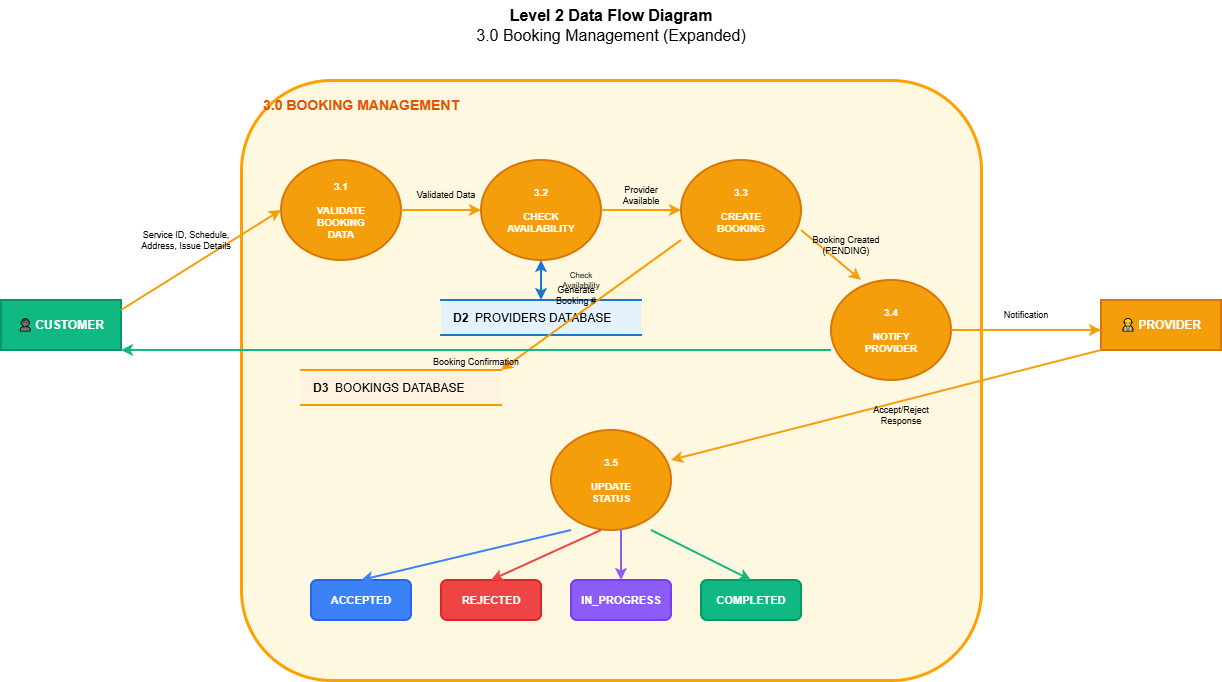

The diagram above was exported from draw.io. Its source (the exported page's mxGraphModel, read from the mxfile embedded in the PNG):
<mxGraphModel dx="1165" dy="796" grid="1" gridSize="10" guides="1" tooltips="1" connect="1" arrows="1" fold="1" page="1" pageScale="1" pageWidth="1400" pageHeight="1000" math="0" shadow="0">
  <root>
    <mxCell id="0" />
    <mxCell id="1" parent="0" />
    <mxCell id="title" parent="1" style="text;html=1;strokeColor=none;fillColor=none;align=center;verticalAlign=middle;whiteSpace=wrap;rounded=0;fontSize=16;" value="&lt;b&gt;Level 2 Data Flow Diagram&lt;/b&gt;&lt;br&gt;3.0 Booking Management (Expanded)" vertex="1">
      <mxGeometry height="50" width="400" x="450" y="20" as="geometry" />
    </mxCell>
    <mxCell id="boundary" parent="1" style="rounded=1;whiteSpace=wrap;html=1;fillColor=#FFF8E1;strokeColor=#FFA000;strokeWidth=3;strokeDasharray=8 8;" value="" vertex="1">
      <mxGeometry height="600" width="740" x="280" y="100" as="geometry" />
    </mxCell>
    <mxCell id="boundary-label" parent="1" style="text;html=1;strokeColor=none;fillColor=none;align=left;verticalAlign=middle;whiteSpace=wrap;rounded=0;fontSize=14;fontColor=#E65100;" value="&lt;b&gt;3.0 BOOKING MANAGEMENT&lt;/b&gt;" vertex="1">
      <mxGeometry height="30" width="250" x="300" y="110" as="geometry" />
    </mxCell>
    <mxCell id="customer" parent="1" style="rounded=0;whiteSpace=wrap;html=1;fillColor=#10B981;strokeColor=#059669;strokeWidth=2;fontColor=#FFFFFF;fontSize=12;" value="&lt;b&gt;👤 CUSTOMER&lt;/b&gt;" vertex="1">
      <mxGeometry height="50" width="120" x="40" y="320" as="geometry" />
    </mxCell>
    <mxCell id="provider" parent="1" style="rounded=0;whiteSpace=wrap;html=1;fillColor=#F59E0B;strokeColor=#D97706;strokeWidth=2;fontColor=#FFFFFF;fontSize=12;" value="&lt;b&gt;👷 PROVIDER&lt;/b&gt;" vertex="1">
      <mxGeometry height="50" width="120" x="1140" y="320" as="geometry" />
    </mxCell>
    <mxCell id="p31" parent="1" style="ellipse;whiteSpace=wrap;html=1;fillColor=#F59E0B;strokeColor=#D97706;strokeWidth=2;fontColor=#FFFFFF;fontSize=10;" value="&lt;b&gt;3.1&lt;/b&gt;&lt;br&gt;&lt;br&gt;&lt;b&gt;VALIDATE&lt;/b&gt;&lt;br&gt;&lt;b&gt;BOOKING&lt;/b&gt;&lt;br&gt;&lt;b&gt;DATA&lt;/b&gt;" vertex="1">
      <mxGeometry height="100" width="120" x="320" y="180" as="geometry" />
    </mxCell>
    <mxCell id="p32" parent="1" style="ellipse;whiteSpace=wrap;html=1;fillColor=#F59E0B;strokeColor=#D97706;strokeWidth=2;fontColor=#FFFFFF;fontSize=10;" value="&lt;b&gt;3.2&lt;/b&gt;&lt;br&gt;&lt;br&gt;&lt;b&gt;CHECK&lt;/b&gt;&lt;br&gt;&lt;b&gt;AVAILABILITY&lt;/b&gt;" vertex="1">
      <mxGeometry height="100" width="120" x="520" y="180" as="geometry" />
    </mxCell>
    <mxCell id="p33" parent="1" style="ellipse;whiteSpace=wrap;html=1;fillColor=#F59E0B;strokeColor=#D97706;strokeWidth=2;fontColor=#FFFFFF;fontSize=10;" value="&lt;b&gt;3.3&lt;/b&gt;&lt;br&gt;&lt;br&gt;&lt;b&gt;CREATE&lt;/b&gt;&lt;br&gt;&lt;b&gt;BOOKING&lt;/b&gt;" vertex="1">
      <mxGeometry height="100" width="120" x="720" y="180" as="geometry" />
    </mxCell>
    <mxCell id="p34" parent="1" style="ellipse;whiteSpace=wrap;html=1;fillColor=#F59E0B;strokeColor=#D97706;strokeWidth=2;fontColor=#FFFFFF;fontSize=10;" value="&lt;b&gt;3.4&lt;/b&gt;&lt;br&gt;&lt;br&gt;&lt;b&gt;NOTIFY&lt;/b&gt;&lt;br&gt;&lt;b&gt;PROVIDER&lt;/b&gt;" vertex="1">
      <mxGeometry height="100" width="120" x="870" y="300" as="geometry" />
    </mxCell>
    <mxCell id="p35" parent="1" style="ellipse;whiteSpace=wrap;html=1;fillColor=#F59E0B;strokeColor=#D97706;strokeWidth=2;fontColor=#FFFFFF;fontSize=10;" value="&lt;b&gt;3.5&lt;/b&gt;&lt;br&gt;&lt;br&gt;&lt;b&gt;UPDATE&lt;/b&gt;&lt;br&gt;&lt;b&gt;STATUS&lt;/b&gt;" vertex="1">
      <mxGeometry height="100" width="120" x="590" y="450" as="geometry" />
    </mxCell>
    <mxCell id="d2" parent="1" style="shape=partialRectangle;whiteSpace=wrap;html=1;left=0;right=0;fillColor=#E3F2FD;strokeColor=#1976D2;strokeWidth=2;align=left;spacingLeft=10;" value="&lt;b&gt;D2&lt;/b&gt;&amp;nbsp; PROVIDERS DATABASE" vertex="1">
      <mxGeometry height="35" width="200" x="480" y="320" as="geometry" />
    </mxCell>
    <mxCell id="d3" parent="1" style="shape=partialRectangle;whiteSpace=wrap;html=1;left=0;right=0;fillColor=#FFF3E0;strokeColor=#FF9800;strokeWidth=2;align=left;spacingLeft=10;" value="&lt;b&gt;D3&lt;/b&gt;&amp;nbsp; BOOKINGS DATABASE" vertex="1">
      <mxGeometry height="35" width="200" x="340" y="390" as="geometry" />
    </mxCell>
    <mxCell id="s-accepted" parent="1" style="rounded=1;whiteSpace=wrap;html=1;fillColor=#3B82F6;strokeColor=#2563EB;strokeWidth=2;fontColor=#FFFFFF;fontSize=11;" value="&lt;b&gt;ACCEPTED&lt;/b&gt;" vertex="1">
      <mxGeometry height="40" width="100" x="350" y="600" as="geometry" />
    </mxCell>
    <mxCell id="s-rejected" parent="1" style="rounded=1;whiteSpace=wrap;html=1;fillColor=#EF4444;strokeColor=#DC2626;strokeWidth=2;fontColor=#FFFFFF;fontSize=11;" value="&lt;b&gt;REJECTED&lt;/b&gt;" vertex="1">
      <mxGeometry height="40" width="100" x="480" y="600" as="geometry" />
    </mxCell>
    <mxCell id="s-progress" parent="1" style="rounded=1;whiteSpace=wrap;html=1;fillColor=#8B5CF6;strokeColor=#7C3AED;strokeWidth=2;fontColor=#FFFFFF;fontSize=11;" value="&lt;b&gt;IN_PROGRESS&lt;/b&gt;" vertex="1">
      <mxGeometry height="40" width="100" x="610" y="600" as="geometry" />
    </mxCell>
    <mxCell id="s-completed" parent="1" style="rounded=1;whiteSpace=wrap;html=1;fillColor=#10B981;strokeColor=#059669;strokeWidth=2;fontColor=#FFFFFF;fontSize=11;" value="&lt;b&gt;COMPLETED&lt;/b&gt;" vertex="1">
      <mxGeometry height="40" width="100" x="740" y="600" as="geometry" />
    </mxCell>
    <mxCell id="c-p31" edge="1" parent="1" style="endArrow=classic;html=1;strokeWidth=2;strokeColor=#F59E0B;" value="">
      <mxGeometry height="50" relative="1" width="50" as="geometry">
        <mxPoint x="160" y="330" as="sourcePoint" />
        <mxPoint x="320" y="230" as="targetPoint" />
      </mxGeometry>
    </mxCell>
    <mxCell id="c-p31-l" parent="1" style="text;html=1;strokeColor=none;fillColor=none;align=center;verticalAlign=middle;whiteSpace=wrap;rounded=0;fontSize=9;" value="Service ID, Schedule,&lt;br&gt;Address, Issue Details" vertex="1">
      <mxGeometry height="40" width="110" x="170" y="240" as="geometry" />
    </mxCell>
    <mxCell id="p31-p32" edge="1" parent="1" style="endArrow=classic;html=1;strokeWidth=2;strokeColor=#F59E0B;" value="">
      <mxGeometry height="50" relative="1" width="50" as="geometry">
        <mxPoint x="440" y="230" as="sourcePoint" />
        <mxPoint x="520" y="230" as="targetPoint" />
      </mxGeometry>
    </mxCell>
    <mxCell id="p31-p32-l" parent="1" style="text;html=1;strokeColor=none;fillColor=none;align=center;verticalAlign=middle;whiteSpace=wrap;rounded=0;fontSize=9;" value="Validated Data" vertex="1">
      <mxGeometry height="20" width="80" x="445" y="205" as="geometry" />
    </mxCell>
    <mxCell id="p32-d2" edge="1" parent="1" style="endArrow=classic;startArrow=classic;html=1;strokeWidth=2;strokeColor=#1976D2;" value="">
      <mxGeometry height="50" relative="1" width="50" as="geometry">
        <mxPoint x="580" y="280" as="sourcePoint" />
        <mxPoint x="580" y="320" as="targetPoint" />
      </mxGeometry>
    </mxCell>
    <mxCell id="p32-d2-l" parent="1" style="text;html=1;strokeColor=none;fillColor=none;align=center;verticalAlign=middle;whiteSpace=wrap;rounded=0;fontSize=8;" value="Check&lt;br&gt;Availability" vertex="1">
      <mxGeometry height="30" width="60" x="590" y="285" as="geometry" />
    </mxCell>
    <mxCell id="p32-p33" edge="1" parent="1" style="endArrow=classic;html=1;strokeWidth=2;strokeColor=#F59E0B;" value="">
      <mxGeometry height="50" relative="1" width="50" as="geometry">
        <mxPoint x="640" y="230" as="sourcePoint" />
        <mxPoint x="720" y="230" as="targetPoint" />
      </mxGeometry>
    </mxCell>
    <mxCell id="p32-p33-l" parent="1" style="text;html=1;strokeColor=none;fillColor=none;align=center;verticalAlign=middle;whiteSpace=wrap;rounded=0;fontSize=9;" value="Provider&lt;br&gt;Available" vertex="1">
      <mxGeometry height="30" width="60" x="650" y="200" as="geometry" />
    </mxCell>
    <mxCell id="p33-d3" edge="1" parent="1" style="endArrow=classic;html=1;strokeWidth=2;strokeColor=#FF9800;" value="">
      <mxGeometry height="50" relative="1" width="50" as="geometry">
        <mxPoint x="720" y="260" as="sourcePoint" />
        <mxPoint x="540" y="390" as="targetPoint" />
      </mxGeometry>
    </mxCell>
    <mxCell id="p33-d3-l" parent="1" style="text;html=1;strokeColor=none;fillColor=none;align=center;verticalAlign=middle;whiteSpace=wrap;rounded=0;fontSize=9;" value="Generate&lt;br&gt;Booking #" vertex="1">
      <mxGeometry height="30" width="70" x="580" y="300" as="geometry" />
    </mxCell>
    <mxCell id="p33-p34" edge="1" parent="1" style="endArrow=classic;html=1;strokeWidth=2;strokeColor=#F59E0B;" value="">
      <mxGeometry height="50" relative="1" width="50" as="geometry">
        <mxPoint x="840" y="250" as="sourcePoint" />
        <mxPoint x="900" y="300" as="targetPoint" />
      </mxGeometry>
    </mxCell>
    <mxCell id="p33-p34-l" parent="1" style="text;html=1;strokeColor=none;fillColor=none;align=center;verticalAlign=middle;whiteSpace=wrap;rounded=0;fontSize=9;" value="Booking Created&lt;br&gt;(PENDING)" vertex="1">
      <mxGeometry height="30" width="90" x="840" y="250" as="geometry" />
    </mxCell>
    <mxCell id="p34-c" edge="1" parent="1" style="endArrow=classic;html=1;strokeWidth=2;strokeColor=#10B981;" value="">
      <mxGeometry height="50" relative="1" width="50" as="geometry">
        <mxPoint x="870" y="370" as="sourcePoint" />
        <mxPoint x="160" y="370" as="targetPoint" />
      </mxGeometry>
    </mxCell>
    <mxCell id="p34-c-l" parent="1" style="text;html=1;strokeColor=none;fillColor=none;align=center;verticalAlign=middle;whiteSpace=wrap;rounded=0;fontSize=9;" value="Booking Confirmation" vertex="1">
      <mxGeometry height="20" width="110" x="460" y="372" as="geometry" />
    </mxCell>
    <mxCell id="p34-prov" edge="1" parent="1" style="endArrow=classic;html=1;strokeWidth=2;strokeColor=#F59E0B;" value="">
      <mxGeometry height="50" relative="1" width="50" as="geometry">
        <mxPoint x="990" y="350" as="sourcePoint" />
        <mxPoint x="1140" y="350" as="targetPoint" />
      </mxGeometry>
    </mxCell>
    <mxCell id="p34-prov-l" parent="1" style="text;html=1;strokeColor=none;fillColor=none;align=center;verticalAlign=middle;whiteSpace=wrap;rounded=0;fontSize=9;" value="Notification" vertex="1">
      <mxGeometry height="20" width="70" x="1030" y="325" as="geometry" />
    </mxCell>
    <mxCell id="prov-p35" edge="1" parent="1" style="endArrow=classic;html=1;strokeWidth=2;strokeColor=#F59E0B;" value="">
      <mxGeometry height="50" relative="1" width="50" as="geometry">
        <mxPoint x="1140" y="370" as="sourcePoint" />
        <mxPoint x="710" y="480" as="targetPoint" />
      </mxGeometry>
    </mxCell>
    <mxCell id="prov-p35-l" parent="1" style="text;html=1;strokeColor=none;fillColor=none;align=center;verticalAlign=middle;whiteSpace=wrap;rounded=0;fontSize=9;" value="Accept/Reject&lt;br&gt;Response" vertex="1">
      <mxGeometry height="30" width="80" x="900" y="420" as="geometry" />
    </mxCell>
    <mxCell id="p35-s1" edge="1" parent="1" style="endArrow=classic;html=1;strokeWidth=2;strokeColor=#3B82F6;" value="">
      <mxGeometry height="50" relative="1" width="50" as="geometry">
        <mxPoint x="610" y="550" as="sourcePoint" />
        <mxPoint x="400" y="600" as="targetPoint" />
      </mxGeometry>
    </mxCell>
    <mxCell id="p35-s2" edge="1" parent="1" style="endArrow=classic;html=1;strokeWidth=2;strokeColor=#EF4444;" value="">
      <mxGeometry height="50" relative="1" width="50" as="geometry">
        <mxPoint x="640" y="550" as="sourcePoint" />
        <mxPoint x="530" y="600" as="targetPoint" />
      </mxGeometry>
    </mxCell>
    <mxCell id="p35-s3" edge="1" parent="1" style="endArrow=classic;html=1;strokeWidth=2;strokeColor=#8B5CF6;" value="">
      <mxGeometry height="50" relative="1" width="50" as="geometry">
        <mxPoint x="660" y="550" as="sourcePoint" />
        <mxPoint x="660" y="600" as="targetPoint" />
      </mxGeometry>
    </mxCell>
    <mxCell id="p35-s4" edge="1" parent="1" style="endArrow=classic;html=1;strokeWidth=2;strokeColor=#10B981;" value="">
      <mxGeometry height="50" relative="1" width="50" as="geometry">
        <mxPoint x="690" y="550" as="sourcePoint" />
        <mxPoint x="790" y="600" as="targetPoint" />
      </mxGeometry>
    </mxCell>
  </root>
</mxGraphModel>